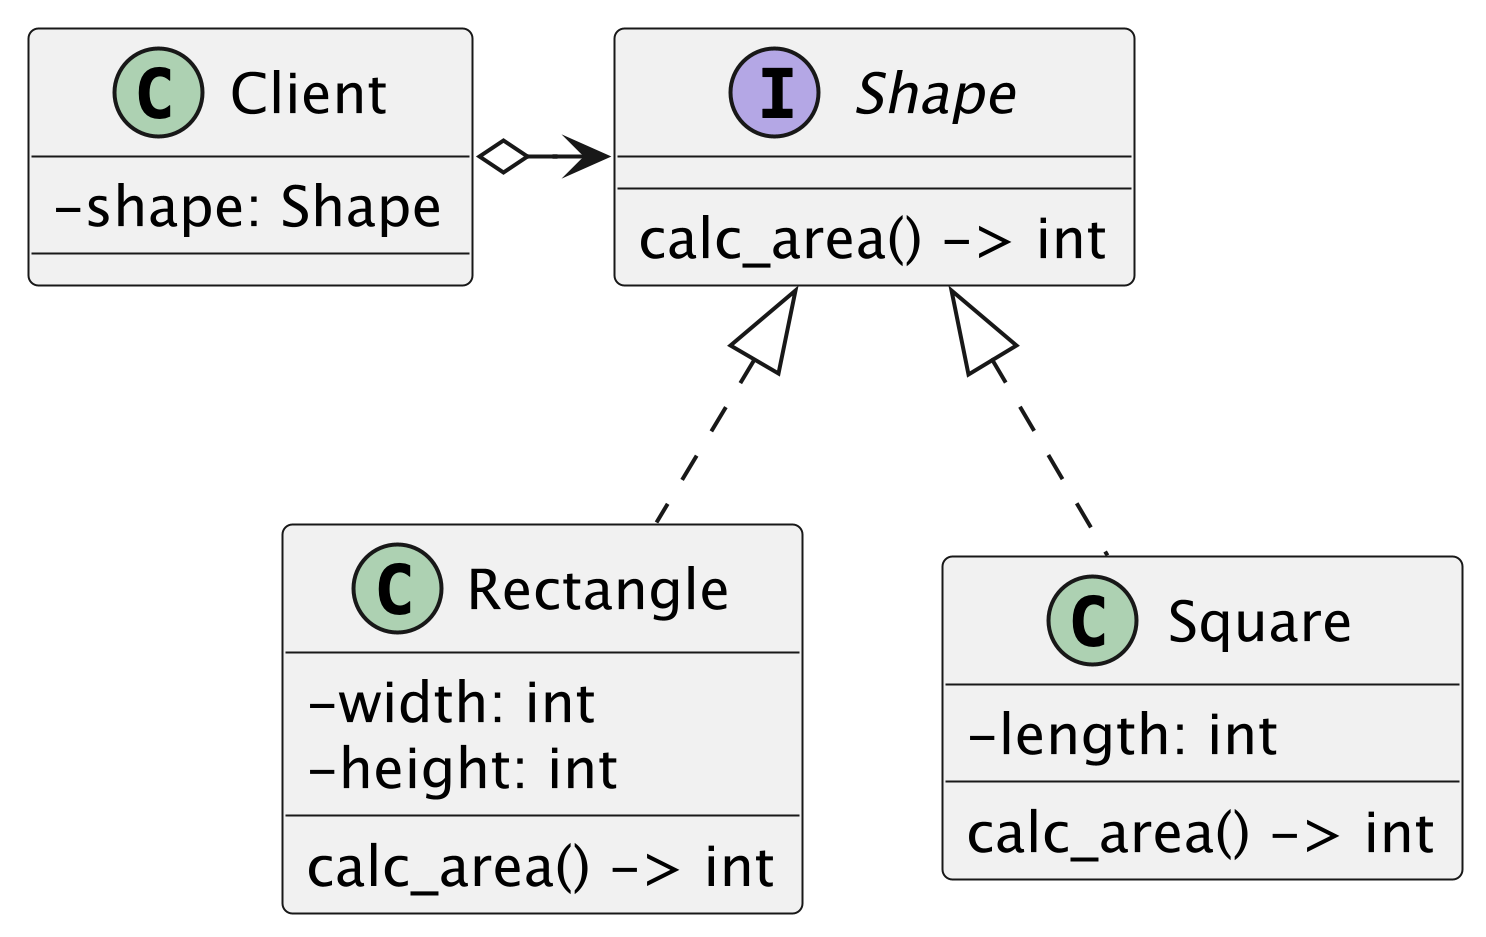

The diagram above was rendered by PlantUML. Its source (embedded in the PNG):
@startuml
scale 5
skinparam ClassAttributeIconSize 0

class Client {
    - shape: Shape
}

interface Shape {
    calc_area() -> int
}

class Rectangle {
    - width: int
    - height: int

    calc_area() -> int
}

class Square {
    - length: int

    calc_area() -> int
}

Client o-right-> Shape
Shape <|.. Rectangle
Shape <|.. Square


@enduml